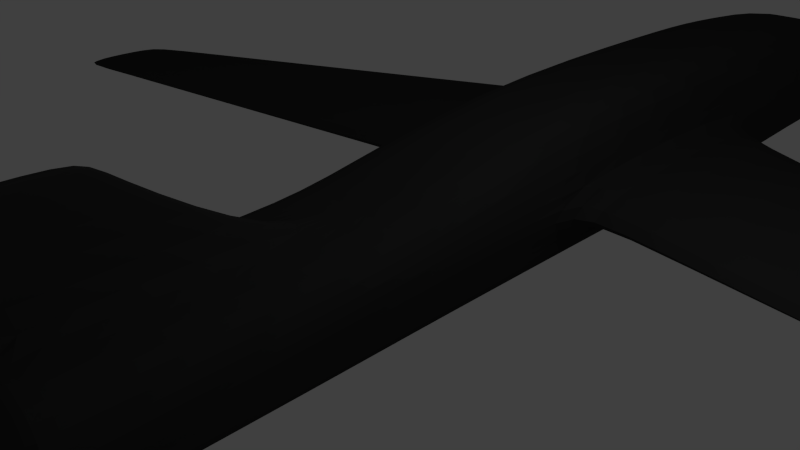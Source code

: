 # Source: stupid.blend  (saved by Blender 2.74.0; exported with 4.5.12 LTS)
import bpy
from mathutils import Matrix  # noqa: F401  (used for matrix-valued properties, if any)

bpy.ops.wm.read_factory_settings(use_empty=True)
scene = bpy.context.scene
scene.name = 'Scene'

# ---- collections
col_collection_1 = bpy.data.collections.new('Collection 1'); scene.collection.children.link(col_collection_1)

# ---- materials (node trees are filled in below, after node groups)
mat_material_001 = bpy.data.materials.new('Material.001')
mat_material_001.alpha_threshold = 0.0
mat_material_001.use_transparent_shadow = False
mat_material_001.diffuse_color = (0.03522, 0.03522, 0.03522, 1.0)
mat_material_001.specular_color = (0.07324, 0.07014, 0.0663)
mat_material_001.roughness = 0.5

# ---- material node trees

# ---- world
world_world = bpy.data.worlds.new('World'); scene.world = world_world
world_world.color = (0.05088, 0.05088, 0.05088)
world_world.use_sun_shadow = False
world_world.sun_shadow_jitter_overblur = 0.0
world_world.cycles.sampling_method = 'MANUAL'
world_world.cycles.sample_map_resolution = 256

# ---- cameras
cam_camera = bpy.data.cameras.new('Camera')
cam_camera.clip_end = 100.0
cam_camera.lens = 35.0
cam_camera.sensor_width = 32.0
cam_camera.sensor_height = 18.0
cam_camera.ortho_scale = 7.314
cam_camera.dof.focus_distance = 0.0
cam_camera.dof.aperture_fstop = 128.0

# ---- lights
light_lamp = bpy.data.lights.new('Lamp', 'POINT')
light_lamp.transmission_factor = 0.0
light_lamp.cutoff_distance = 30.0
light_lamp.energy = 100.0
light_lamp.shadow_buffer_clip_start = 1.001
light_lamp.shadow_soft_size = 0.1
light_lamp.shadow_maximum_resolution = 0.006
light_lamp.use_absolute_resolution = True
light_lamp.cycles.use_multiple_importance_sampling = False

# ---- meshes
me_cube_001 = bpy.data.meshes.new('Cube.001')
me_cube_001.from_pydata([(0.6559, -4.942, -0.8894), (1.0, -4.942, 0.7575), (0.1811, 13.81, -1.023), (1.0, 7.358, 1.501), (0.6559, 7.358, -0.8894), (1.0, 2.566, 1.501), (0.6559, 2.566, -0.8894), (0.7405, 13.81, -0.387), (1.212, -4.942, 0.0), (1.212, 7.358, 0.4398), (1.212, 2.566, 0.4398), (1.0, -0.2325, 0.8019), (0.6559, -0.2325, -0.8894), (1.212, -0.2325, 0.3255), (0.5318, 13.81, -0.7604), (1.0, -4.942, -0.5), (1.0, 7.358, -0.2801), (1.0, 2.566, -0.2801), (1.0, -0.2325, -0.3372), (10.85, 1.196, 0.1319), (10.85, 3.049, 0.1319), (10.85, 3.049, 0.02779), (10.85, 1.196, 0.02779), (0.0, 13.81, -1.134), (0.0, -4.942, 0.7575), (0.0, -4.942, -1.0), (0.0, 7.358, 1.501), (0.0, 7.358, -1.0), (0.0, 2.566, -1.0), (0.0, 2.566, 1.501), (0.0, -4.942, 0.0), (0.0, 13.81, -0.387), (0.0, -0.2325, 0.8019), (0.0, -0.2325, -1.0), (0.0, -4.942, -0.5), (0.0, 13.81, -0.7604), (0.0, 8.699, 1.468), (0.9867, 8.699, 1.468), (0.0, 8.699, -1.0), (0.9869, 8.699, -0.2884), (1.199, 8.699, 0.4233), (0.5218, 13.81, 0.3836), (0.6427, 8.699, -0.8894), (0.0, 13.81, 0.3836), (1.592, 2.484, -0.2616), (1.592, 7.099, -0.2616), (1.592, 2.484, 0.4213), (1.592, 7.099, 0.4213), (10.59, 3.163, 0.01959), (10.59, 3.163, 0.1401), (10.59, 1.232, 0.01959), (10.59, 1.232, 0.1401), (0.2626, 13.18, -1.023), (0.8217, 13.18, -0.2853), (0.6126, 13.18, -0.7096), (0.0, 13.18, 0.5375), (0.6036, 13.18, 0.5375), (0.0, 13.18, -1.134), (0.0, 11.01, 1.337), (0.7492, 11.01, 1.337), (0.0, 11.01, -1.099), (0.4067, 11.01, -0.9884), (0.9644, 11.01, 0.2448), (0.754, 11.01, -0.4271), (0.1, -4.942, -1.0), (0.1, 7.358, -1.0), (0.1, 2.566, -1.0), (0.1, -4.942, 0.0), (0.1, -0.2325, -1.0), (0.1, -4.942, -0.5), (0.05251, 13.81, -1.134), (0.1, -4.942, 0.7575), (0.1, 7.358, 1.501), (0.1, 2.566, 1.501), (0.05286, 13.81, -0.387), (0.1, -0.2325, 0.8019), (0.05318, 13.81, -0.7604), (0.09867, 8.699, -1.0), (0.09867, 8.699, 1.468), (0.05218, 13.81, 0.3836), (0.06036, 13.18, 0.5375), (0.06067, 13.18, -1.134), (0.07508, 11.01, -1.099), (0.07492, 11.01, 1.337), (1.0, -4.772, 0.7656), (0.6559, -4.772, -0.8894), (1.212, -4.772, 0.05934), (1.0, -4.772, -0.4703), (0.0, -4.772, -1.0), (0.0, -4.772, 0.7656), (0.1, -4.772, 0.7656), (0.1, -4.772, -1.0), (0.6559, -1.491, -0.8894), (1.212, -1.491, 0.1924), (1.0, -1.491, -0.4038), (1.0, -1.491, 0.7837), (0.0, -1.491, -1.0), (0.0, -1.491, 0.7837), (0.1, -1.491, 0.7837), (0.1, -1.491, -1.0), (0.0, -5.32, 2.323), (0.06832, -5.32, 2.323), (0.0, -3.506, 2.331), (0.06832, -3.506, 2.331), (0.06935, -3.425, 2.184), (0.0, -3.425, 2.184), (0.0, -5.326, 2.176), (0.06935, -5.326, 2.176), (0.5285, 13.81, -0.9472), (1.0, -4.942, -0.75), (1.0, 7.358, -0.64), (1.0, 2.566, -0.64), (1.0, -0.2325, -0.6686), (0.0, -4.942, -0.75), (0.0, 13.81, -0.9472), (0.9868, 8.699, -0.6442), (0.6096, 13.18, -0.9218), (0.7524, 11.01, -0.7631), (0.1, -4.942, -0.75), (0.05285, 13.81, -0.9472), (1.0, -4.772, -0.7352), (1.0, -1.491, -0.7019)], [], [(119, 108, 2, 70), (120, 109, 0, 85), (81, 70, 2, 52), (66, 65, 4, 6), (115, 110, 4, 42), (68, 66, 6, 12), (110, 111, 6, 4), (3, 5, 10, 9), (84, 1, 8, 86), (5, 11, 13, 10), (99, 68, 12, 92), (111, 112, 12, 6), (10, 13, 18, 17), (50, 48, 21, 22), (40, 9, 16, 39), (86, 8, 15, 87), (74, 7, 14, 76), (20, 19, 22, 21), (51, 50, 22, 19), (48, 49, 20, 21), (49, 51, 19, 20), (67, 30, 34, 69), (98, 75, 32, 97), (71, 24, 30, 67), (75, 73, 29, 32), (73, 72, 26, 29), (118, 113, 25, 64), (65, 77, 42, 4), (117, 115, 42, 61), (62, 40, 39, 63), (59, 37, 40, 62), (72, 78, 36, 26), (37, 3, 9, 40), (79, 41, 7, 74), (80, 79, 43, 55), (9, 10, 46, 47), (16, 9, 47, 45), (10, 17, 44, 46), (17, 16, 45, 44), (47, 46, 51, 49), (45, 47, 49, 48), (46, 44, 50, 51), (44, 45, 48, 50), (83, 80, 55, 58), (41, 56, 53, 7), (7, 53, 54, 14), (108, 116, 52, 2), (82, 81, 52, 61), (77, 82, 61, 42), (78, 83, 58, 36), (56, 59, 62, 53), (53, 62, 63, 54), (116, 117, 61, 52), (37, 59, 83, 78), (38, 60, 82, 77), (60, 57, 81, 82), (59, 56, 80, 83), (56, 41, 79, 80), (43, 79, 74, 31), (3, 37, 78, 72), (27, 38, 77, 65), (109, 118, 64, 0), (5, 3, 72, 73), (11, 5, 73, 75), (1, 71, 67, 8), (95, 11, 75, 98), (8, 67, 69, 15), (31, 74, 76, 35), (96, 33, 68, 99), (33, 28, 66, 68), (28, 27, 65, 66), (57, 23, 70, 81), (114, 119, 70, 23), (25, 88, 91, 64), (1, 84, 90, 71), (71, 90, 89, 24), (93, 86, 87, 94), (64, 91, 85, 0), (95, 84, 86, 93), (121, 120, 85, 92), (112, 121, 92, 12), (11, 95, 93, 13), (13, 93, 94, 18), (88, 96, 99, 91), (84, 95, 98, 90), (104, 105, 102, 103), (91, 99, 92, 85), (101, 103, 102, 100), (106, 107, 101, 100), (107, 104, 103, 101), (90, 98, 104, 107), (89, 90, 107, 106), (98, 97, 105, 104), (18, 94, 121, 112), (94, 87, 120, 121), (35, 76, 119, 114), (15, 69, 118, 109), (54, 63, 117, 116), (14, 54, 116, 108), (63, 39, 115, 117), (69, 34, 113, 118), (17, 18, 112, 111), (16, 17, 111, 110), (39, 16, 110, 115), (87, 15, 109, 120), (76, 14, 108, 119)])
me_cube_001.materials.append(mat_material_001)
me_cube_001.use_remesh_preserve_volume = False
me_cube_001.use_remesh_preserve_attributes = False
me_cube_001.use_mirror_vertex_groups = False
me_cube_001.update()

# ---- objects
ob_cube = bpy.data.objects.new('Cube', me_cube_001)
ob_lamp = bpy.data.objects.new('Lamp', light_lamp)
ob_camera = bpy.data.objects.new('Camera', cam_camera)

# ---- transforms, parenting, visibility, modifiers, constraints
ob_cube.location = (0.0, 0.0, 0.0)
ob_cube.lineart.crease_threshold = 0.0
_m = ob_cube.modifiers.new('Mirror', 'MIRROR')
_m.use_clip = True
_m = ob_cube.modifiers.new('Subsurf', 'SUBSURF')
_m.uv_smooth = 'PRESERVE_CORNERS'
_m.quality = 2
_m.levels = 3
_m.show_only_control_edges = False
ob_lamp.location = (4.076, 1.005, 5.904)
ob_lamp.rotation_euler = (0.6503, 0.05522, 1.866)
ob_lamp.lock_rotations_4d = False
ob_lamp.empty_display_type = 'ARROWS'
ob_lamp.color = (0.0, 0.0, 0.0, 0.0)
ob_lamp.lineart.crease_threshold = 0.0
ob_camera.location = (7.481, -6.508, 5.344)
ob_camera.rotation_euler = (1.109, 0.01082, 0.8149)
ob_camera.lock_rotations_4d = False
ob_camera.empty_display_type = 'ARROWS'
ob_camera.color = (0.0, 0.0, 0.0, 0.0)
ob_camera.display_type = 'WIRE'
ob_camera.lineart.crease_threshold = 0.0

# ---- collection membership
col_collection_1.objects.link(ob_cube)
col_collection_1.objects.link(ob_lamp)
col_collection_1.objects.link(ob_camera)

# ---- scene / render settings (as saved in the file)
scene.camera = ob_camera
scene.frame_start = 1; scene.frame_end = 250; scene.frame_set(1)
scene.render.engine = 'BLENDER_EEVEE_NEXT'
scene.render.resolution_percentage = 50
scene.render.dither_intensity = 0.0
scene.cycles.use_denoising = False
scene.cycles.samples = 10
scene.cycles.sampling_pattern = 'TABULATED_SOBOL'
scene.cycles.light_sampling_threshold = 0.0
scene.cycles.use_adaptive_sampling = False
scene.cycles.use_light_tree = False
scene.cycles.blur_glossy = 0.0
scene.cycles.pixel_filter_type = 'GAUSSIAN'
scene.cycles.sample_clamp_indirect = 0.0
scene.view_settings.view_transform = 'Standard'
bpy.context.view_layer.update()
